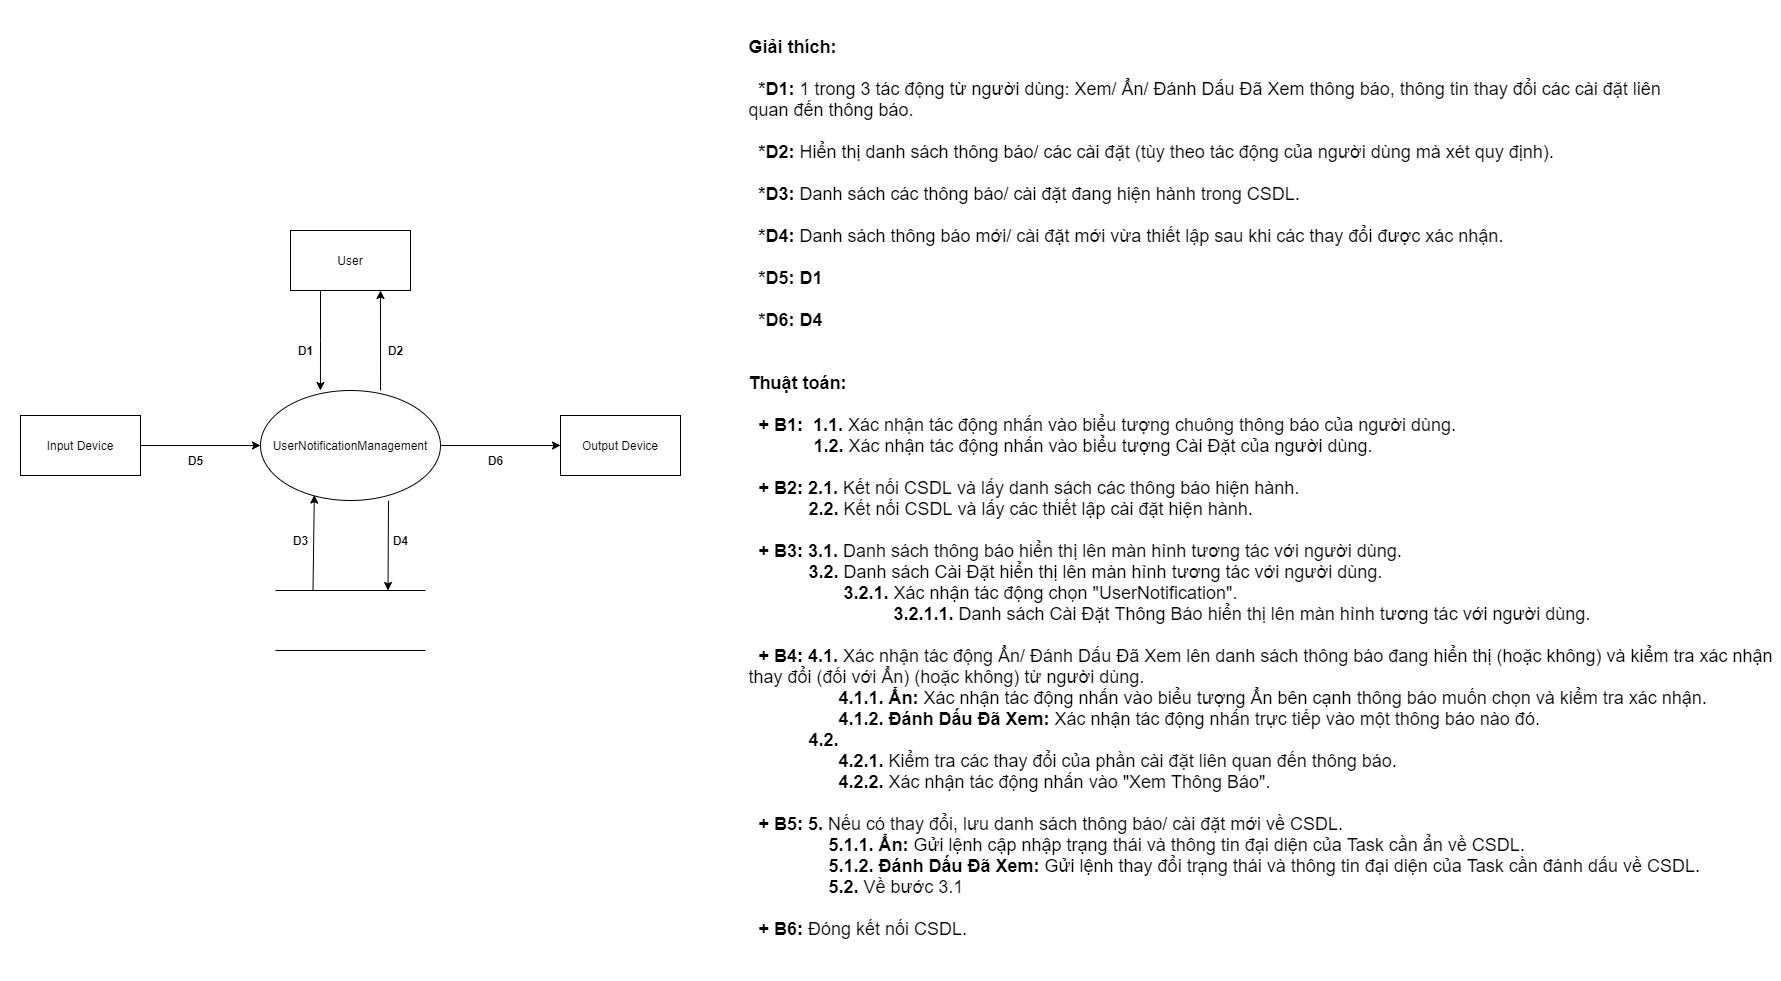

The diagram above was exported from draw.io. Its source (the exported page's mxGraphModel, read from the mxfile embedded in the PNG):
<mxGraphModel dx="3422" dy="2619" grid="1" gridSize="10" guides="1" tooltips="1" connect="1" arrows="1" fold="1" page="1" pageScale="1" pageWidth="827" pageHeight="1169" math="0" shadow="0">
  <root>
    <mxCell id="0" />
    <mxCell id="1" parent="0" />
    <mxCell id="6d0WjKfALiX0s_6aAhVs-20" value="" style="html=1;dashed=0;whitespace=wrap;strokeColor=none;" parent="1" vertex="1">
      <mxGeometry x="-130" y="-190" width="1780" height="980" as="geometry" />
    </mxCell>
    <mxCell id="6d0WjKfALiX0s_6aAhVs-8" style="edgeStyle=orthogonalEdgeStyle;rounded=0;orthogonalLoop=1;jettySize=auto;html=1;exitX=0.25;exitY=1;exitDx=0;exitDy=0;entryX=0.333;entryY=0;entryDx=0;entryDy=0;entryPerimeter=0;" parent="1" source="6d0WjKfALiX0s_6aAhVs-1" target="6d0WjKfALiX0s_6aAhVs-2" edge="1">
      <mxGeometry relative="1" as="geometry">
        <mxPoint x="180" y="210" as="targetPoint" />
      </mxGeometry>
    </mxCell>
    <mxCell id="6d0WjKfALiX0s_6aAhVs-1" value="User" style="rounded=0;whiteSpace=wrap;html=1;" parent="1" vertex="1">
      <mxGeometry x="160" y="40" width="120" height="60" as="geometry" />
    </mxCell>
    <mxCell id="rNydEflMfIVE066v8JkV-2" style="edgeStyle=orthogonalEdgeStyle;rounded=0;orthogonalLoop=1;jettySize=auto;html=1;entryX=0;entryY=0.5;entryDx=0;entryDy=0;" edge="1" parent="1" source="6d0WjKfALiX0s_6aAhVs-2" target="rNydEflMfIVE066v8JkV-1">
      <mxGeometry relative="1" as="geometry" />
    </mxCell>
    <mxCell id="6d0WjKfALiX0s_6aAhVs-2" value="UserNotificationManagement" style="ellipse;whiteSpace=wrap;html=1;" parent="1" vertex="1">
      <mxGeometry x="130" y="200" width="180" height="110" as="geometry" />
    </mxCell>
    <mxCell id="6d0WjKfALiX0s_6aAhVs-7" style="edgeStyle=orthogonalEdgeStyle;rounded=0;orthogonalLoop=1;jettySize=auto;html=1;" parent="1" source="6d0WjKfALiX0s_6aAhVs-4" target="6d0WjKfALiX0s_6aAhVs-2" edge="1">
      <mxGeometry relative="1" as="geometry" />
    </mxCell>
    <mxCell id="6d0WjKfALiX0s_6aAhVs-4" value="Input Device" style="rounded=0;whiteSpace=wrap;html=1;" parent="1" vertex="1">
      <mxGeometry x="-110" y="225" width="120" height="60" as="geometry" />
    </mxCell>
    <mxCell id="6d0WjKfALiX0s_6aAhVs-5" value="" style="html=1;dashed=0;whitespace=wrap;shape=partialRectangle;right=0;left=0;" parent="1" vertex="1">
      <mxGeometry x="145" y="400" width="150" height="60" as="geometry" />
    </mxCell>
    <mxCell id="6d0WjKfALiX0s_6aAhVs-9" value="" style="endArrow=classic;html=1;entryX=0.75;entryY=1;entryDx=0;entryDy=0;exitX=0.667;exitY=0;exitDx=0;exitDy=0;exitPerimeter=0;" parent="1" source="6d0WjKfALiX0s_6aAhVs-2" target="6d0WjKfALiX0s_6aAhVs-1" edge="1">
      <mxGeometry width="50" height="50" relative="1" as="geometry">
        <mxPoint x="390" y="320" as="sourcePoint" />
        <mxPoint x="440" y="270" as="targetPoint" />
      </mxGeometry>
    </mxCell>
    <mxCell id="6d0WjKfALiX0s_6aAhVs-11" value="" style="endArrow=classic;html=1;exitX=0.25;exitY=0;exitDx=0;exitDy=0;entryX=0.299;entryY=0.951;entryDx=0;entryDy=0;entryPerimeter=0;" parent="1" source="6d0WjKfALiX0s_6aAhVs-5" target="6d0WjKfALiX0s_6aAhVs-2" edge="1">
      <mxGeometry width="50" height="50" relative="1" as="geometry">
        <mxPoint x="390" y="320" as="sourcePoint" />
        <mxPoint x="440" y="270" as="targetPoint" />
      </mxGeometry>
    </mxCell>
    <mxCell id="6d0WjKfALiX0s_6aAhVs-12" value="" style="endArrow=classic;html=1;entryX=0.75;entryY=0;entryDx=0;entryDy=0;" parent="1" target="6d0WjKfALiX0s_6aAhVs-5" edge="1">
      <mxGeometry width="50" height="50" relative="1" as="geometry">
        <mxPoint x="258" y="310" as="sourcePoint" />
        <mxPoint x="440" y="270" as="targetPoint" />
      </mxGeometry>
    </mxCell>
    <mxCell id="6d0WjKfALiX0s_6aAhVs-13" value="&lt;b&gt;D1&lt;/b&gt;" style="text;html=1;align=center;verticalAlign=middle;resizable=0;points=[];autosize=1;" parent="1" vertex="1">
      <mxGeometry x="160" y="150" width="30" height="20" as="geometry" />
    </mxCell>
    <mxCell id="6d0WjKfALiX0s_6aAhVs-14" value="&lt;b&gt;D2&lt;/b&gt;" style="text;html=1;align=center;verticalAlign=middle;resizable=0;points=[];autosize=1;" parent="1" vertex="1">
      <mxGeometry x="250" y="150" width="30" height="20" as="geometry" />
    </mxCell>
    <mxCell id="6d0WjKfALiX0s_6aAhVs-15" value="&lt;b&gt;D3&lt;/b&gt;" style="text;html=1;align=center;verticalAlign=middle;resizable=0;points=[];autosize=1;" parent="1" vertex="1">
      <mxGeometry x="155" y="340" width="30" height="20" as="geometry" />
    </mxCell>
    <mxCell id="6d0WjKfALiX0s_6aAhVs-16" value="&lt;b&gt;D4&lt;/b&gt;" style="text;html=1;align=center;verticalAlign=middle;resizable=0;points=[];autosize=1;" parent="1" vertex="1">
      <mxGeometry x="255" y="340" width="30" height="20" as="geometry" />
    </mxCell>
    <mxCell id="6d0WjKfALiX0s_6aAhVs-17" value="&lt;b&gt;D5&lt;/b&gt;" style="text;html=1;align=center;verticalAlign=middle;resizable=0;points=[];autosize=1;" parent="1" vertex="1">
      <mxGeometry x="50" y="260" width="30" height="20" as="geometry" />
    </mxCell>
    <mxCell id="6d0WjKfALiX0s_6aAhVs-19" value="&lt;div style=&quot;text-align: justify&quot;&gt;&lt;b style=&quot;font-size: 18px&quot;&gt;Giải thích:&lt;/b&gt;&lt;/div&gt;&lt;div style=&quot;text-align: justify&quot;&gt;&lt;b style=&quot;font-size: 18px&quot;&gt;&lt;br&gt;&lt;/b&gt;&lt;/div&gt;&lt;div style=&quot;font-size: 18px ; text-align: justify&quot;&gt;&lt;b&gt;&amp;nbsp; *D1:&amp;nbsp;&lt;/b&gt;1 trong 3&amp;nbsp;tác động từ người dùng: Xem/ Ẩn/ Đánh Dấu Đã Xem thông báo, thông tin thay đổi các cài đặt liên&lt;/div&gt;&lt;div style=&quot;font-size: 18px ; text-align: justify&quot;&gt;quan đến thông báo.&lt;/div&gt;&lt;div style=&quot;font-size: 18px ; text-align: justify&quot;&gt;&lt;br&gt;&lt;/div&gt;&lt;div style=&quot;font-size: 18px ; text-align: justify&quot;&gt;&amp;nbsp;&amp;nbsp;&lt;b&gt;*D2:&amp;nbsp;&lt;/b&gt;Hiển thị danh sách thông báo/ các cài đặt (tùy theo tác động của người dùng mà xét quy định).&lt;/div&gt;&lt;div style=&quot;font-size: 18px ; text-align: justify&quot;&gt;&lt;br&gt;&lt;/div&gt;&lt;div style=&quot;font-size: 18px ; text-align: justify&quot;&gt;&amp;nbsp;&amp;nbsp;&lt;b&gt;*D3:&lt;/b&gt;&amp;nbsp;Danh sách các thông báo/ cài đặt đang hiện hành trong CSDL.&lt;/div&gt;&lt;div style=&quot;font-size: 18px ; text-align: justify&quot;&gt;&lt;br&gt;&lt;/div&gt;&lt;div style=&quot;font-size: 18px ; text-align: justify&quot;&gt;&amp;nbsp;&amp;nbsp;&lt;b&gt;*D4:&amp;nbsp;&lt;/b&gt;Danh sách thông báo mới/ cài đặt mới vừa thiết lập sau khi các thay đổi được xác nhận.&lt;/div&gt;&lt;div style=&quot;font-size: 18px ; text-align: justify&quot;&gt;&lt;br&gt;&lt;/div&gt;&lt;div style=&quot;font-size: 18px ; text-align: justify&quot;&gt;&amp;nbsp;&amp;nbsp;&lt;b&gt;*D5: D1&lt;/b&gt;&lt;/div&gt;&lt;div style=&quot;font-size: 18px ; text-align: justify&quot;&gt;&lt;b&gt;&lt;br&gt;&lt;/b&gt;&lt;/div&gt;&lt;div style=&quot;font-size: 18px ; text-align: justify&quot;&gt;&lt;b&gt;&amp;nbsp; *D6: D4&lt;/b&gt;&lt;/div&gt;&lt;div style=&quot;font-size: 18px ; text-align: justify&quot;&gt;&lt;br&gt;&lt;/div&gt;&lt;div style=&quot;font-size: 18px ; text-align: justify&quot;&gt;&lt;br&gt;&lt;/div&gt;&lt;div style=&quot;font-size: 18px ; text-align: justify&quot;&gt;&lt;b&gt;Thuật toán:&lt;/b&gt;&lt;/div&gt;&lt;div style=&quot;font-size: 18px ; text-align: justify&quot;&gt;&lt;b&gt;&lt;br&gt;&lt;/b&gt;&lt;/div&gt;&lt;div style=&quot;font-size: 18px ; text-align: justify&quot;&gt;&lt;b&gt;&amp;nbsp; + B1:&amp;nbsp; 1.1.&amp;nbsp;&lt;/b&gt;Xác nhận tác động nhấn vào biểu tượng chuông thông báo của người dùng.&lt;/div&gt;&lt;div style=&quot;font-size: 18px ; text-align: justify&quot;&gt;&amp;nbsp; &amp;nbsp; &amp;nbsp; &amp;nbsp; &amp;nbsp; &amp;nbsp; &amp;nbsp;&lt;b&gt;1.2.&amp;nbsp;&lt;/b&gt;Xác nhận tác động nhấn vào biểu tượng Cài Đặt của người dùng.&lt;/div&gt;&lt;div style=&quot;font-size: 18px ; text-align: justify&quot;&gt;&lt;br&gt;&lt;/div&gt;&lt;div style=&quot;font-size: 18px ; text-align: justify&quot;&gt;&lt;b&gt;&amp;nbsp; + B2: 2.1.&amp;nbsp;&lt;/b&gt;Kết nối CSDL và lấy danh sách các thông báo hiện hành.&lt;/div&gt;&lt;div style=&quot;font-size: 18px ; text-align: justify&quot;&gt;&amp;nbsp; &amp;nbsp; &amp;nbsp; &amp;nbsp; &amp;nbsp; &amp;nbsp; &lt;b&gt;2.2.&lt;/b&gt;&amp;nbsp;Kết nối CSDL và lấy các thiết lập cài đặt hiện hành.&lt;/div&gt;&lt;div style=&quot;font-size: 18px ; text-align: justify&quot;&gt;&lt;br&gt;&lt;/div&gt;&lt;div style=&quot;font-size: 18px ; text-align: justify&quot;&gt;&lt;b&gt;&amp;nbsp; + B3: 3.1.&amp;nbsp;&lt;/b&gt;Danh sách thông báo hiển thị lên màn hình tương tác với người dùng.&lt;/div&gt;&lt;div style=&quot;font-size: 18px ; text-align: justify&quot;&gt;&amp;nbsp; &amp;nbsp; &amp;nbsp; &amp;nbsp; &amp;nbsp; &amp;nbsp; &lt;b&gt;3.2. &lt;/b&gt;Danh sách Cài Đặt hiển thị lên màn hình tương tác với người dùng.&lt;/div&gt;&lt;div style=&quot;font-size: 18px ; text-align: justify&quot;&gt;&amp;nbsp; &amp;nbsp; &amp;nbsp; &amp;nbsp; &amp;nbsp; &amp;nbsp; &amp;nbsp; &amp;nbsp; &amp;nbsp; &amp;nbsp;&lt;b&gt;3.2.1. &lt;/b&gt;Xác nhận tác động chọn &quot;UserNotification&quot;.&lt;/div&gt;&lt;div style=&quot;font-size: 18px ; text-align: justify&quot;&gt;&amp;nbsp; &amp;nbsp; &amp;nbsp; &amp;nbsp; &amp;nbsp; &amp;nbsp; &amp;nbsp; &amp;nbsp; &amp;nbsp; &amp;nbsp; &amp;nbsp; &amp;nbsp; &amp;nbsp; &amp;nbsp; &amp;nbsp;&lt;b&gt;3.2.1.1. &lt;/b&gt;Danh sách Cài Đặt Thông Báo hiển thị lên màn hình tương tác với người dùng.&lt;/div&gt;&lt;div style=&quot;font-size: 18px ; text-align: justify&quot;&gt;&lt;br&gt;&lt;/div&gt;&lt;div style=&quot;font-size: 18px ; text-align: justify&quot;&gt;&lt;b&gt;&amp;nbsp; + B4: 4.1.&amp;nbsp;&lt;/b&gt;Xác nhận&amp;nbsp;tác động Ẩn/ Đánh Dấu Đã Xem lên danh sách thông báo đang hiển thị (hoặc không) và kiểm tra xác nhận&lt;/div&gt;&lt;div style=&quot;font-size: 18px ; text-align: justify&quot;&gt;thay đổi (đối với Ẩn) (hoặc không)&amp;nbsp;&lt;span&gt;từ người dùng.&lt;/span&gt;&lt;/div&gt;&lt;div style=&quot;font-size: 18px ; text-align: justify&quot;&gt;&amp;nbsp; &amp;nbsp; &amp;nbsp; &amp;nbsp; &amp;nbsp; &amp;nbsp; &amp;nbsp; &amp;nbsp; &amp;nbsp; &lt;b&gt;4.1.1.&lt;/b&gt;&amp;nbsp;&lt;b&gt;Ẩn: &lt;/b&gt;Xác nhận tác động&amp;nbsp;nhấn vào biểu tượng Ẩn bên cạnh thông báo muốn chọn và kiểm tra xác nhận.&lt;/div&gt;&lt;div style=&quot;font-size: 18px ; text-align: justify&quot;&gt;&amp;nbsp; &amp;nbsp; &amp;nbsp; &amp;nbsp; &amp;nbsp; &amp;nbsp; &amp;nbsp; &amp;nbsp; &amp;nbsp; &lt;b&gt;4.1.2.&lt;/b&gt;&amp;nbsp;&lt;b&gt;Đánh Dấu Đã Xem: &lt;/b&gt;Xác nhận tác động&amp;nbsp;nhấn trực tiếp vào một thông báo nào đó.&lt;/div&gt;&lt;div style=&quot;font-size: 18px ; text-align: justify&quot;&gt;&amp;nbsp; &amp;nbsp; &amp;nbsp; &amp;nbsp; &amp;nbsp; &amp;nbsp; &lt;b&gt;4.2.&lt;/b&gt;&lt;/div&gt;&lt;div style=&quot;font-size: 18px ; text-align: justify&quot;&gt;&amp;nbsp; &amp;nbsp; &amp;nbsp; &amp;nbsp; &amp;nbsp; &amp;nbsp; &amp;nbsp; &amp;nbsp; &amp;nbsp;&amp;nbsp;&lt;b&gt;4.2.1.&amp;nbsp;&lt;/b&gt;Kiểm tra các thay đổi của phần cài đặt liên quan đến thông báo.&lt;/div&gt;&lt;div style=&quot;font-size: 18px ; text-align: justify&quot;&gt;&amp;nbsp; &amp;nbsp; &amp;nbsp; &amp;nbsp; &amp;nbsp; &amp;nbsp; &amp;nbsp; &amp;nbsp; &amp;nbsp;&amp;nbsp;&lt;b&gt;4.2.2. &lt;/b&gt;Xác nhận tác động nhấn vào &quot;Xem Thông Báo&quot;.&lt;/div&gt;&lt;div style=&quot;font-size: 18px ; text-align: justify&quot;&gt;&lt;br&gt;&lt;/div&gt;&lt;div style=&quot;font-size: 18px ; text-align: justify&quot;&gt;&lt;b&gt;&amp;nbsp; + B5:&amp;nbsp;&lt;/b&gt;&lt;b&gt;5.&lt;/b&gt;&lt;span&gt;&amp;nbsp;&lt;/span&gt;&lt;span&gt;Nếu có thay đổi, lưu danh sách thông báo/ cài đặt mới về CSDL.&amp;nbsp;&lt;/span&gt;&lt;/div&gt;&lt;div style=&quot;font-size: 18px ; text-align: justify&quot;&gt;&lt;span&gt;&lt;b&gt;&amp;nbsp; &amp;nbsp; &amp;nbsp; &amp;nbsp; &amp;nbsp; &amp;nbsp; &amp;nbsp; &amp;nbsp; 5.1.1.&lt;/b&gt;&amp;nbsp;&lt;/span&gt;&lt;b&gt;Ẩn: &lt;/b&gt;&lt;span&gt;Gửi lệnh cập nhập trạng thái và thông tin đại diện của Task cần ẩn về CSDL.&lt;/span&gt;&lt;/div&gt;&lt;div style=&quot;font-size: 18px ; text-align: justify&quot;&gt;&amp;nbsp; &amp;nbsp; &amp;nbsp; &amp;nbsp; &amp;nbsp; &amp;nbsp; &amp;nbsp; &amp;nbsp;&amp;nbsp;&lt;b&gt;5.1.2.&lt;/b&gt;&amp;nbsp;&lt;b&gt;Đánh Dấu Đã Xem: &lt;/b&gt;Gửi lệnh thay đổi trạng thái và thông tin đại diện của Task cần đánh dấu về CSDL.&lt;/div&gt;&lt;div style=&quot;font-size: 18px ; text-align: justify&quot;&gt;&amp;nbsp; &amp;nbsp; &amp;nbsp; &amp;nbsp; &amp;nbsp; &amp;nbsp; &amp;nbsp; &amp;nbsp; &lt;b&gt;5.2. &lt;/b&gt;Về bước 3.1&lt;/div&gt;&lt;div style=&quot;font-size: 18px ; text-align: justify&quot;&gt;&amp;nbsp; &amp;nbsp; &amp;nbsp; &amp;nbsp; &amp;nbsp; &amp;nbsp;&amp;nbsp;&lt;span&gt;&amp;nbsp; &amp;nbsp; &amp;nbsp;&amp;nbsp;&lt;/span&gt;&lt;/div&gt;&lt;div style=&quot;font-size: 18px ; text-align: justify&quot;&gt;&lt;b&gt;&amp;nbsp; + B6:&amp;nbsp;&lt;/b&gt;Đóng kết nối CSDL.&lt;/div&gt;&lt;div&gt;&lt;br&gt;&lt;/div&gt;" style="text;html=1;align=center;verticalAlign=middle;resizable=0;points=[];autosize=1;" parent="1" vertex="1">
      <mxGeometry x="610" width="1040" height="610" as="geometry" />
    </mxCell>
    <mxCell id="rNydEflMfIVE066v8JkV-1" value="Output Device" style="rounded=0;whiteSpace=wrap;html=1;" vertex="1" parent="1">
      <mxGeometry x="430" y="225" width="120" height="60" as="geometry" />
    </mxCell>
    <mxCell id="rNydEflMfIVE066v8JkV-4" value="&lt;b&gt;D6&lt;/b&gt;" style="text;html=1;align=center;verticalAlign=middle;resizable=0;points=[];autosize=1;" vertex="1" parent="1">
      <mxGeometry x="350" y="260" width="30" height="20" as="geometry" />
    </mxCell>
  </root>
</mxGraphModel>